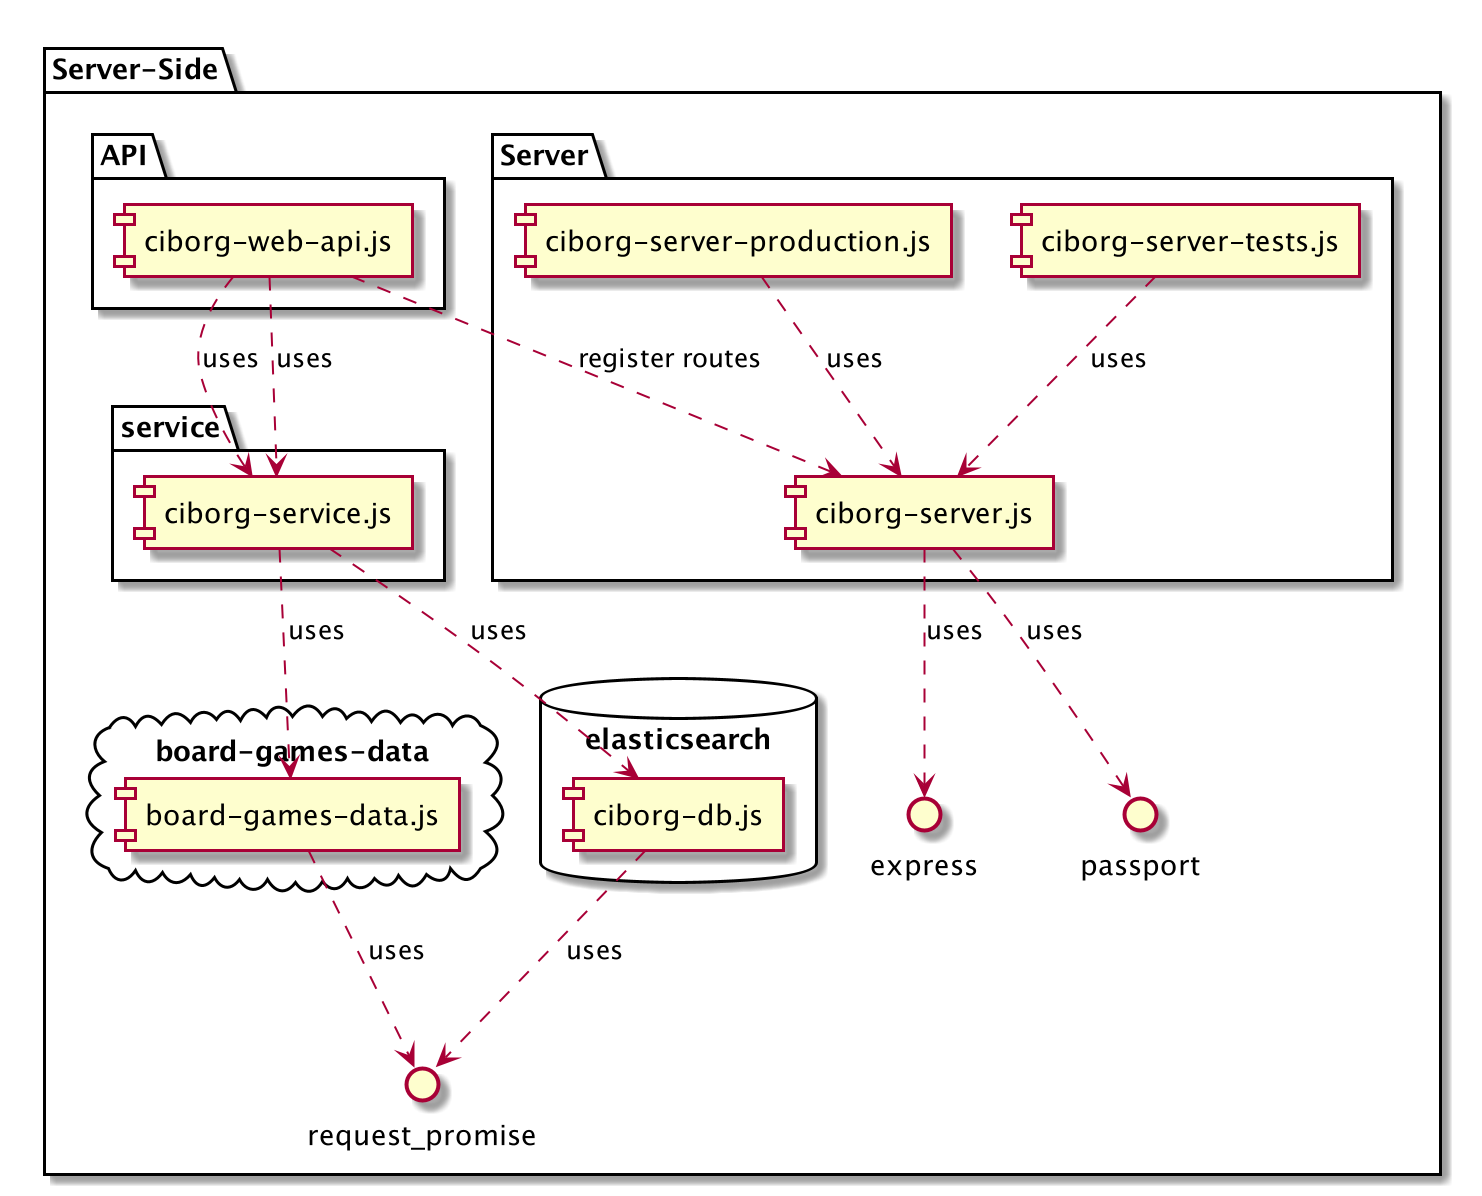

The diagram above was rendered by PlantUML. Its source (embedded in the PNG):
@startuml
package "Server-Side"{


    package "Server" {
      [ciborg-server.js]
      [ciborg-server-tests.js] ..> [ciborg-server.js] : uses
      [ciborg-server-production.js] ..> [ciborg-server.js] : uses
    }
    package "API" {
      [ciborg-web-api.js]
    }
    package "service" {
        [ciborg-service.js]
    }

    cloud "board-games-data"{
        [board-games-data.js]
    }

    database "elasticsearch" {
        [ciborg-db.js]
    }

    [ciborg-web-api.js]  ..> [ciborg-server.js] : register routes
    [ciborg-web-api.js] ..> [ciborg-service.js] : uses
    [ciborg-web-api.js] ..> [ciborg-service.js] : uses
    [ciborg-server.js]  ..> express : uses
    [ciborg-server.js]  ..> passport : uses
    [ciborg-service.js] ..> [board-games-data.js] : uses
    [ciborg-service.js] ..> [ciborg-db.js] : uses
    [board-games-data.js] ..> request_promise : uses
    [ciborg-db.js] ..> request_promise : uses

}


@enduml